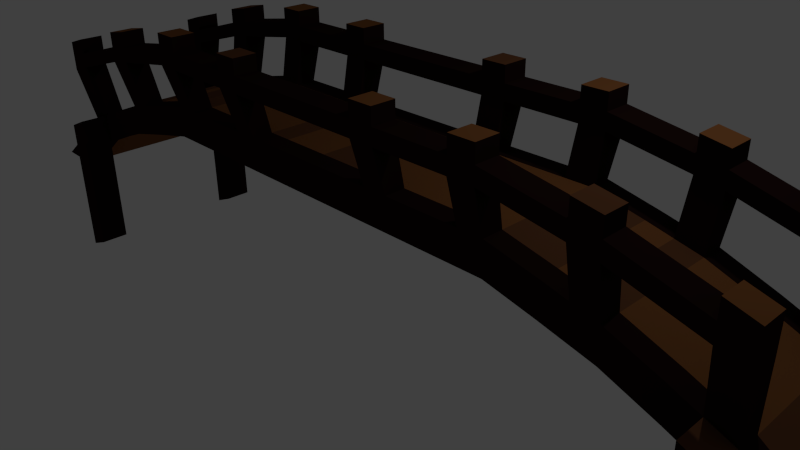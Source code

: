 # Source: Bridge.blend  (saved by Blender 2.75.0; exported with 4.5.12 LTS)
import bpy
from mathutils import Matrix  # noqa: F401  (used for matrix-valued properties, if any)

bpy.ops.wm.read_factory_settings(use_empty=True)
scene = bpy.context.scene
scene.name = 'Scene'

# ---- collections
col_collection_1 = bpy.data.collections.new('Collection 1'); scene.collection.children.link(col_collection_1)

# ---- materials (node trees are filled in below, after node groups)
mat_bridgeblack = bpy.data.materials.new('BridgeBlack')
mat_bridgeblack.alpha_threshold = 0.0
mat_bridgeblack.use_transparent_shadow = False
mat_bridgeblack.diffuse_color = (0.01599, 0.006237, 0.005466, 1.0)
mat_bridgeblack.roughness = 0.5
mat_bridgeblack.line_color = (0.0, 0.0, 0.0, 1.0)
mat_bridgelightwood = bpy.data.materials.new('BridgeLightWood')
mat_bridgelightwood.alpha_threshold = 0.0
mat_bridgelightwood.use_transparent_shadow = False
mat_bridgelightwood.diffuse_color = (0.196, 0.07655, 0.0255, 1.0)
mat_bridgelightwood.roughness = 0.5
mat_bridgedarkwood = bpy.data.materials.new('BridgeDarkWood')
mat_bridgedarkwood.alpha_threshold = 0.0
mat_bridgedarkwood.use_transparent_shadow = False
mat_bridgedarkwood.diffuse_color = (0.1237, 0.05031, 0.02262, 1.0)
mat_bridgedarkwood.roughness = 0.5

# ---- material node trees

# ---- world
world_world = bpy.data.worlds.new('World'); scene.world = world_world
world_world.color = (0.05088, 0.05088, 0.05088)
world_world.use_sun_shadow = False
world_world.sun_shadow_jitter_overblur = 0.0
world_world.cycles.sampling_method = 'MANUAL'
world_world.cycles.sample_map_resolution = 256

# ---- cameras
cam_camera = bpy.data.cameras.new('Camera')
cam_camera.clip_end = 100.0
cam_camera.lens = 35.0
cam_camera.sensor_width = 32.0
cam_camera.sensor_height = 18.0
cam_camera.ortho_scale = 7.314
cam_camera.dof.focus_distance = 0.0
cam_camera.dof.aperture_fstop = 128.0

# ---- lights
light_lamp = bpy.data.lights.new('Lamp', 'POINT')
light_lamp.transmission_factor = 0.0
light_lamp.cutoff_distance = 30.0
light_lamp.energy = 100.0
light_lamp.shadow_buffer_clip_start = 1.001
light_lamp.shadow_soft_size = 0.1
light_lamp.shadow_maximum_resolution = 0.006
light_lamp.use_absolute_resolution = True
light_lamp.cycles.use_multiple_importance_sampling = False

# ---- meshes
me_cube = bpy.data.meshes.new('Cube')
me_cube.from_pydata([(1.0, 1.0, -1.0), (1.0, -1.0, -1.0), (-1.0, -1.0, -1.0), (-1.0, 1.0, -1.0), (1.106, 1.0, -0.96), (1.106, -1.0, -0.96), (-1.106, -1.0, -0.96), (-1.106, 1.0, -0.96), (0.8889, 1.0, 1.369), (0.7778, 1.0, 2.672), (0.6667, 1.0, 3.856), (0.5556, 1.0, 4.626), (0.4444, 1.0, 5.337), (0.3333, 1.0, 5.337), (0.2222, 1.0, 5.337), (0.1111, 1.0, 5.337), (1.118e-07, 1.0, 5.337), (-0.1111, 1.0, 5.337), (-0.2222, 1.0, 5.337), (-0.3333, 1.0, 5.337), (-0.4444, 1.0, 5.337), (-0.5556, 1.0, 4.626), (-0.6667, 1.0, 3.856), (-0.7778, 1.0, 2.672), (-0.8889, 1.0, 1.369), (0.8889, -1.0, 1.369), (0.7778, -1.0, 2.672), (0.6667, -1.0, 3.856), (0.5556, -1.0, 4.626), (0.4444, -1.0, 5.337), (0.3333, -1.0, 5.337), (0.2222, -1.0, 5.337), (0.1111, -1.0, 5.337), (-6.706e-08, -1.0, 5.337), (-0.1111, -1.0, 5.337), (-0.2222, -1.0, 5.337), (-0.3333, -1.0, 5.337), (-0.4444, -1.0, 5.337), (-0.5556, -1.0, 4.626), (-0.6667, -1.0, 3.856), (-0.7778, -1.0, 2.672), (-0.8889, -1.0, 1.369), (0.8889, 1.0, 3.369), (0.7778, 1.0, 4.672), (0.6667, 1.0, 5.856), (0.5556, 1.0, 6.626), (0.4444, 1.0, 7.337), (0.3333, 1.0, 7.337), (0.2222, 1.0, 7.337), (0.1111, 1.0, 7.337), (1.639e-07, 1.0, 7.337), (-0.1111, 1.0, 7.337), (-0.2222, 1.0, 7.337), (-0.3333, 1.0, 7.337), (-0.4444, 1.0, 7.337), (-0.5556, 1.0, 6.626), (-0.6667, 1.0, 5.856), (-0.7778, 1.0, 4.672), (-0.8889, 1.0, 3.369), (0.8889, -1.0, 3.369), (0.7778, -1.0, 4.672), (0.6667, -1.0, 5.856), (0.5556, -1.0, 6.626), (0.4444, -1.0, 7.337), (0.3333, -1.0, 7.337), (0.2222, -1.0, 7.337), (0.1111, -1.0, 7.337), (-5.588e-07, -1.0, 7.337), (-0.1111, -1.0, 7.337), (-0.2222, -1.0, 7.337), (-0.3333, -1.0, 7.337), (-0.4444, -1.0, 7.337), (-0.5556, -1.0, 6.626), (-0.6667, -1.0, 5.856), (-0.7778, -1.0, 4.672), (-0.8889, -1.0, 3.369), (1.0, -0.7222, -1.0), (-1.0, -0.7222, -1.0), (1.106, -0.7222, -0.96), (-1.106, -0.7222, -0.96), (0.8889, -0.7222, 3.369), (0.7778, -0.7222, 4.672), (0.6667, -0.7222, 5.856), (0.5556, -0.7222, 6.626), (0.4444, -0.7222, 7.337), (0.3333, -0.7222, 7.337), (0.2222, -0.7222, 7.337), (0.1111, -0.7222, 7.337), (-4.584e-07, -0.7222, 7.337), (-0.1111, -0.7222, 7.337), (-0.2222, -0.7222, 7.337), (-0.3333, -0.7222, 7.337), (-0.4444, -0.7222, 7.337), (-0.5556, -0.7222, 6.626), (-0.6667, -0.7222, 5.856), (-0.7778, -0.7222, 4.672), (-0.8889, -0.7222, 3.369), (0.8889, -0.7222, 1.369), (0.7778, -0.7222, 2.672), (0.6667, -0.7222, 3.856), (0.5556, -0.7222, 4.626), (0.4444, -0.7222, 5.337), (0.3333, -0.7222, 5.337), (0.2222, -0.7222, 5.337), (0.1111, -0.7222, 5.337), (-4.222e-08, -0.7222, 5.337), (-0.1111, -0.7222, 5.337), (-0.2222, -0.7222, 5.337), (-0.3333, -0.7222, 5.337), (-0.4444, -0.7222, 5.337), (-0.5556, -0.7222, 4.626), (-0.6667, -0.7222, 3.856), (-0.7778, -0.7222, 2.672), (-0.8889, -0.7222, 1.369), (-1.0, 0.6961, -1.0), (-1.106, 0.6961, -0.96), (0.8889, 0.6961, 1.369), (0.7778, 0.6961, 2.672), (0.6667, 0.6961, 3.856), (0.5556, 0.6961, 4.626), (0.4444, 0.6961, 5.337), (0.3333, 0.6961, 5.337), (0.2222, 0.6961, 5.337), (0.1111, 0.6961, 5.337), (8.459e-08, 0.6961, 5.337), (-0.1111, 0.6961, 5.337), (-0.2222, 0.6961, 5.337), (-0.3333, 0.6961, 5.337), (-0.4444, 0.6961, 5.337), (-0.5556, 0.6961, 4.626), (-0.6667, 0.6961, 3.856), (-0.7778, 0.6961, 2.672), (-0.8889, 0.6961, 1.369), (1.0, 0.6961, -1.0), (1.106, 0.6961, -0.96), (0.8889, 0.6961, 3.369), (0.7778, 0.6961, 4.672), (0.6667, 0.6961, 5.856), (0.5556, 0.6961, 6.626), (0.4444, 0.6961, 7.337), (0.3333, 0.6961, 7.337), (0.2222, 0.6961, 7.337), (0.1111, 0.6961, 7.337), (5.409e-08, 0.6961, 7.337), (-0.1111, 0.6961, 7.337), (-0.2222, 0.6961, 7.337), (-0.3333, 0.6961, 7.337), (-0.4444, 0.6961, 7.337), (-0.5556, 0.6961, 6.626), (-0.6667, 0.6961, 5.856), (-0.7778, 0.6961, 4.672), (-0.8889, 0.6961, 3.369), (-0.8333, 1.0, 2.02), (-0.8333, -1.0, 2.02), (-0.8333, 1.0, 4.02), (-0.8333, -1.0, 4.02), (-0.8333, -0.7222, 2.02), (-0.8333, -0.7222, 4.02), (-0.8333, 0.6961, 4.02), (-0.8333, 0.6961, 2.02), (0.8333, 1.0, 2.02), (0.8333, -1.0, 2.02), (0.8333, 1.0, 4.02), (0.8333, -1.0, 4.02), (0.8333, -0.7222, 2.02), (0.8333, -0.7222, 4.02), (0.8333, 0.6961, 4.02), (0.8333, 0.6961, 2.02), (0.6111, 1.0, 4.241), (0.6111, -1.0, 4.241), (0.6111, 1.0, 6.241), (0.6111, -1.0, 6.241), (0.6111, -0.7222, 4.241), (0.6111, -0.7222, 6.241), (0.6111, 0.6961, 6.241), (0.6111, 0.6961, 4.241), (0.3889, 1.0, 5.337), (0.3889, -1.0, 5.337), (0.3889, 1.0, 7.337), (0.3889, -1.0, 7.337), (0.3889, -0.7222, 5.337), (0.3889, -0.7222, 7.337), (0.3889, 0.6961, 7.337), (0.3889, 0.6961, 5.337), (0.1667, 1.0, 5.337), (0.1667, -1.0, 5.337), (0.1667, 1.0, 7.337), (0.1667, -1.0, 7.337), (0.1667, -0.7222, 5.337), (0.1667, -0.7222, 7.337), (0.1667, 0.6961, 7.337), (0.1667, 0.6961, 5.337), (-0.6111, 1.0, 4.241), (-0.6111, -1.0, 4.241), (-0.6111, 1.0, 6.241), (-0.6111, -1.0, 6.241), (-0.6111, -0.7222, 4.241), (-0.6111, -0.7222, 6.241), (-0.6111, 0.6961, 6.241), (-0.6111, 0.6961, 4.241), (-0.3889, 1.0, 5.337), (-0.3889, -1.0, 5.337), (-0.3889, 1.0, 7.337), (-0.3889, -1.0, 7.337), (-0.3889, -0.7222, 5.337), (-0.3889, -0.7222, 7.337), (-0.3889, 0.6961, 7.337), (-0.3889, 0.6961, 5.337), (-0.1667, 1.0, 5.337), (-0.1667, -1.0, 5.337), (-0.1667, 1.0, 7.337), (-0.1667, -1.0, 7.337), (-0.1667, -0.7222, 5.337), (-0.1667, -0.7222, 7.337), (-0.1667, 0.6961, 7.337), (-0.1667, 0.6961, 5.337), (-0.1683, 1.178, 12.07), (-0.2245, 1.178, 12.07), (-0.3928, 1.178, 12.07), (-0.4489, 1.178, 12.07), (-0.6173, 1.178, 11.27), (-0.6734, 1.178, 10.99), (-0.8417, 1.178, 9.66), (-0.8978, 1.178, 9.187), (-0.1683, -1.176, 12.07), (-0.2245, -1.176, 12.07), (-0.3928, -1.176, 12.07), (-0.4489, -1.176, 12.07), (-0.6173, -1.176, 11.27), (-0.6734, -1.176, 10.99), (-0.8417, -1.176, 9.66), (-0.8978, -1.176, 9.187), (0.8978, -0.8489, 9.187), (0.8978, -1.176, 9.187), (0.6734, -0.8489, 10.99), (0.6734, -1.176, 10.99), (0.4489, -0.8489, 12.07), (0.4489, -1.176, 12.07), (0.2245, -0.8489, 12.07), (0.2245, -1.176, 12.07), (-0.2245, -0.8489, 12.07), (-0.4489, -0.8489, 12.07), (-0.6734, -0.8489, 10.99), (-0.8978, -0.8489, 9.187), (0.1683, -0.8489, 12.07), (0.3928, -0.8489, 12.07), (0.6173, -0.8489, 11.27), (0.8417, -0.8489, 9.66), (0.8978, 1.178, 9.187), (0.8978, 0.8204, 9.187), (0.6734, 1.178, 10.99), (0.6734, 0.8204, 10.99), (0.4489, 1.178, 12.07), (0.4489, 0.8204, 12.07), (0.2245, 1.178, 12.07), (0.2245, 0.8204, 12.07), (-0.2245, 0.8204, 12.07), (-0.4489, 0.8204, 12.07), (-0.6734, 0.8204, 10.99), (-0.8978, 0.8204, 9.187), (0.8417, 0.8204, 9.66), (0.6173, 0.8204, 11.27), (0.3928, 0.8204, 12.07), (0.1683, 0.8204, 12.07), (-0.8417, -0.8489, 9.66), (-0.8417, 0.8204, 9.66), (0.8417, 1.178, 9.66), (0.8417, -1.176, 9.66), (0.6173, 1.178, 11.27), (0.6173, -1.176, 11.27), (0.3928, 1.178, 12.07), (0.3928, -1.176, 12.07), (0.1683, 1.178, 12.07), (0.1683, -1.176, 12.07), (-0.6173, -0.8489, 11.27), (-0.6173, 0.8204, 11.27), (-0.3928, -0.8489, 12.07), (-0.3928, 0.8204, 12.07), (-0.1683, -0.8489, 12.07), (-0.1683, 0.8204, 12.07), (-0.8417, 1.178, 7.683), (-0.8978, 1.178, 7.21), (-0.8417, 0.8204, 7.683), (-0.8978, 0.8204, 7.21), (-0.8978, -0.8489, 7.21), (-0.8978, -1.176, 7.21), (-0.8417, -1.176, 7.683), (-0.8417, -0.8489, 7.683), (-0.6173, 0.8204, 9.297), (-0.6173, 1.178, 9.297), (-0.6734, 1.178, 9.017), (-0.6734, 0.8204, 9.017), (-0.6734, -1.176, 9.017), (-0.6173, -1.176, 9.297), (-0.6173, -0.8489, 9.297), (-0.6734, -0.8489, 9.017), (-0.3928, 0.8204, 10.09), (-0.3928, 1.178, 10.09), (-0.4489, 1.178, 10.09), (-0.4489, 0.8204, 10.09), (-0.4489, -0.8489, 10.09), (-0.4489, -1.176, 10.09), (-0.3928, -1.176, 10.09), (-0.3928, -0.8489, 10.09), (-0.2245, 1.178, 10.09), (-0.2245, 0.8204, 10.09), (-0.1683, 0.8204, 10.09), (-0.1683, 1.178, 10.09), (-0.1683, -1.176, 10.09), (-0.1683, -0.8489, 10.09), (-0.2245, -0.8489, 10.09), (-0.2245, -1.176, 10.09), (0.1683, 1.178, 10.09), (0.1683, 0.8204, 10.09), (0.2245, 1.178, 10.09), (0.2245, 0.8204, 10.09), (0.1683, -1.176, 10.09), (0.2245, -1.176, 10.09), (0.2245, -0.8489, 10.09), (0.1683, -0.8489, 10.09), (0.3928, -1.176, 10.09), (0.4489, -1.176, 10.09), (0.3928, -0.8489, 10.09), (0.4489, -0.8489, 10.09), (0.3928, 0.8204, 10.09), (0.4489, 0.8204, 10.09), (0.4489, 1.178, 10.09), (0.3928, 1.178, 10.09), (0.6173, -0.8489, 9.297), (0.6173, -1.176, 9.297), (0.6734, -1.176, 9.017), (0.6734, -0.8489, 9.017), (0.6734, 0.8204, 9.017), (0.6734, 1.178, 9.017), (0.6173, 1.178, 9.297), (0.6173, 0.8204, 9.297), (0.8978, -1.176, 7.21), (0.8978, -0.8489, 7.21), (0.8417, -0.8489, 7.683), (0.8417, -1.176, 7.683), (0.8417, 1.178, 7.683), (0.8417, 0.8204, 7.683), (0.8978, 0.8204, 7.21), (0.8978, 1.178, 7.21), (-0.8978, 1.178, 8.199), (-0.8978, 0.8204, 8.199), (-0.8417, 1.178, 8.672), (-0.8417, 0.8204, 8.672), (-0.8978, -1.176, 8.199), (-0.8417, -1.176, 8.672), (-0.8978, -0.8489, 8.199), (-0.8417, -0.8489, 8.672), (-0.6173, 1.178, 10.29), (-0.6734, 0.8204, 10.01), (-0.6173, 0.8204, 10.29), (-0.6734, 1.178, 10.01), (-0.6173, -1.176, 10.29), (-0.6734, -0.8489, 10.01), (-0.6734, -1.176, 10.01), (-0.6173, -0.8489, 10.29), (-0.3928, 1.178, 11.08), (-0.4489, 0.8204, 11.08), (-0.3928, 0.8204, 11.08), (-0.4489, 1.178, 11.08), (-0.4489, -1.176, 11.08), (-0.3928, -1.176, 11.08), (-0.4489, -0.8489, 11.08), (-0.3928, -0.8489, 11.08), (-0.2245, 0.8204, 11.08), (-0.1683, 0.8204, 11.08), (-0.2245, 1.178, 11.08), (-0.1683, 1.178, 11.08), (-0.1683, -0.8489, 11.08), (-0.2245, -1.176, 11.08), (-0.1683, -1.176, 11.08), (-0.2245, -0.8489, 11.08), (0.2245, -1.176, 11.08), (0.1683, -0.8489, 11.08), (0.1683, -1.176, 11.08), (0.2245, -0.8489, 11.08), (0.1683, 0.8204, 11.08), (0.2245, 0.8204, 11.08), (0.1683, 1.178, 11.08), (0.2245, 1.178, 11.08), (0.4489, -1.176, 11.08), (0.3928, -1.176, 11.08), (0.3928, -0.8489, 11.08), (0.4489, -0.8489, 11.08), (0.4489, 0.8204, 11.08), (0.4489, 1.178, 11.08), (0.3928, 0.8204, 11.08), (0.3928, 1.178, 11.08), (0.6173, -1.176, 10.29), (0.6734, -0.8489, 10.01), (0.6173, -0.8489, 10.29), (0.6734, -1.176, 10.01), (0.6734, 1.178, 10.01), (0.6173, 0.8204, 10.29), (0.6734, 0.8204, 10.01), (0.6173, 1.178, 10.29), (0.8978, -0.8489, 8.199), (0.8417, -0.8489, 8.672), (0.8417, -1.176, 8.672), (0.8978, -1.176, 8.199), (0.8417, 0.8204, 8.672), (0.8978, 0.8204, 8.199), (0.8417, 1.178, 8.672), (0.8978, 1.178, 8.199), (-0.8333, 1.403, 2.02), (-0.8889, 1.403, 1.369), (-0.8333, -1.403, 2.02), (-0.8889, -1.403, 1.369), (-0.8333, 1.403, 4.02), (-0.8889, 1.403, 3.369), (-0.8333, -1.403, 4.02), (-0.8889, -1.403, 3.369), (0.8889, 1.403, 1.369), (0.8889, 1.403, 3.369), (0.8889, -1.403, 3.369), (0.8889, -1.403, 1.369), (0.8333, 1.403, 2.02), (0.8333, -1.403, 2.02), (0.8333, 1.403, 4.02), (0.8333, -1.403, 4.02), (-0.8333, 1.0, -5.6), (-0.8889, 1.0, -6.252), (-0.8333, -1.0, -5.6), (-0.8889, -1.0, -6.252), (0.8889, 1.0, -6.252), (0.8333, 1.0, -5.6), (0.8889, -1.0, -6.252), (0.8333, -1.0, -5.6), (-0.8333, 1.403, -5.6), (-0.8889, 1.403, -6.252), (-0.8333, -1.403, -5.6), (-0.8889, -1.403, -6.252), (0.8889, 1.403, -6.252), (0.8333, 1.403, -5.6), (0.8889, -1.403, -6.252), (0.8333, -1.403, -5.6)], [], [(113, 41, 2, 77), (96, 79, 6, 75), (76, 78, 5, 1), (41, 75, 6, 2), (114, 115, 7, 3), (58, 24, 3, 7), (4, 0, 8, 42), (162, 160, 9, 43), (43, 9, 10, 44), (170, 168, 11, 45), (45, 11, 12, 46), (178, 176, 13, 47), (47, 13, 14, 48), (186, 184, 15, 49), (49, 15, 16, 50), (50, 16, 17, 51), (210, 208, 18, 52), (52, 18, 19, 53), (202, 200, 20, 54), (54, 20, 21, 55), (194, 192, 22, 56), (56, 22, 23, 57), (153, 155, 414, 410), (1, 5, 59, 25), (161, 163, 60, 26), (26, 60, 61, 27), (169, 171, 62, 28), (28, 62, 63, 29), (177, 179, 64, 30), (30, 64, 65, 31), (185, 187, 66, 32), (32, 66, 67, 33), (33, 67, 68, 34), (209, 211, 69, 35), (35, 69, 70, 36), (201, 203, 71, 37), (37, 71, 72, 38), (193, 195, 73, 39), (39, 73, 74, 40), (416, 8, 428, 436), (78, 80, 59, 5), (165, 81, 60, 163), (81, 82, 61, 60), (173, 83, 62, 171), (83, 84, 63, 62), (181, 85, 64, 179), (85, 86, 65, 64), (189, 87, 66, 187), (87, 88, 67, 66), (88, 89, 68, 67), (371, 370, 217, 216), (90, 91, 70, 69), (350, 348, 231, 243), (92, 93, 72, 71), (354, 352, 220, 275), (94, 95, 74, 73), (390, 388, 253, 262), (76, 1, 25, 97), (164, 161, 26, 98), (98, 26, 27, 99), (172, 169, 28, 100), (100, 28, 29, 101), (180, 177, 30, 102), (102, 30, 31, 103), (188, 185, 32, 104), (104, 32, 33, 105), (105, 33, 34, 106), (212, 209, 35, 107), (107, 35, 36, 108), (204, 201, 37, 109), (109, 37, 38, 110), (196, 193, 39, 111), (111, 39, 40, 112), (156, 153, 41, 113), (159, 156, 113, 132), (130, 111, 112, 131), (199, 196, 111, 130), (128, 109, 110, 129), (207, 204, 109, 128), (126, 107, 108, 127), (215, 212, 107, 126), (124, 105, 106, 125), (123, 104, 105, 124), (191, 188, 104, 123), (121, 102, 103, 122), (183, 180, 102, 121), (119, 100, 101, 120), (175, 172, 100, 119), (117, 98, 99, 118), (167, 164, 98, 117), (133, 76, 97, 116), (158, 151, 96, 157), (149, 150, 95, 94), (198, 149, 94, 197), (147, 148, 93, 92), (206, 147, 92, 205), (145, 146, 91, 90), (214, 145, 90, 213), (143, 144, 89, 88), (142, 143, 88, 87), (190, 142, 87, 189), (140, 141, 86, 85), (182, 140, 85, 181), (138, 139, 84, 83), (174, 138, 83, 173), (136, 137, 82, 81), (166, 136, 81, 165), (134, 135, 80, 78), (2, 6, 79, 77), (133, 134, 78, 76), (151, 115, 79, 96), (132, 113, 77, 114), (24, 132, 114, 3), (58, 7, 115, 151), (0, 4, 134, 133), (4, 42, 135, 134), (162, 43, 136, 166), (43, 44, 137, 136), (170, 45, 138, 174), (45, 46, 139, 138), (178, 47, 140, 182), (47, 48, 141, 140), (186, 49, 142, 190), (49, 50, 143, 142), (50, 51, 144, 143), (368, 369, 279, 256), (52, 53, 146, 145), (383, 382, 272, 254), (54, 55, 148, 147), (401, 402, 267, 247), (56, 57, 150, 149), (370, 368, 256, 217), (0, 133, 116, 8), (160, 167, 117, 9), (9, 117, 118, 10), (168, 175, 119, 11), (11, 119, 120, 12), (176, 183, 121, 13), (13, 121, 122, 14), (184, 191, 123, 15), (15, 123, 124, 16), (16, 124, 125, 17), (208, 215, 126, 18), (18, 126, 127, 19), (200, 207, 128, 20), (20, 128, 129, 21), (192, 199, 130, 22), (22, 130, 131, 23), (152, 159, 132, 24), (77, 79, 115, 114), (23, 131, 159, 152), (57, 154, 158, 150), (150, 158, 157, 95), (131, 112, 156, 159), (112, 40, 153, 156), (95, 157, 155, 74), (40, 74, 155, 153), (57, 23, 152, 154), (8, 116, 167, 160), (400, 401, 247, 232), (135, 166, 165, 80), (116, 97, 164, 167), (97, 25, 161, 164), (385, 384, 237, 271), (152, 24, 425, 424), (24, 58, 413, 409), (10, 118, 175, 168), (374, 372, 278, 224), (137, 174, 173, 82), (118, 99, 172, 175), (99, 27, 169, 172), (403, 400, 232, 233), (27, 61, 171, 169), (44, 10, 168, 170), (12, 120, 183, 176), (358, 356, 228, 229), (139, 182, 181, 84), (120, 101, 180, 183), (101, 29, 177, 180), (382, 380, 263, 272), (29, 63, 179, 177), (46, 12, 176, 178), (14, 122, 191, 184), (398, 396, 250, 251), (141, 190, 189, 86), (122, 103, 188, 191), (103, 31, 185, 188), (346, 344, 223, 222), (31, 65, 187, 185), (48, 14, 184, 186), (21, 129, 199, 192), (55, 194, 198, 148), (148, 198, 197, 93), (129, 110, 196, 199), (110, 38, 193, 196), (93, 197, 195, 72), (38, 72, 195, 193), (55, 21, 192, 194), (19, 127, 207, 200), (53, 202, 206, 146), (146, 206, 205, 91), (127, 108, 204, 207), (108, 36, 201, 204), (91, 205, 203, 70), (36, 70, 203, 201), (53, 19, 200, 202), (17, 125, 215, 208), (51, 210, 214, 144), (144, 214, 213, 89), (125, 106, 212, 215), (106, 34, 209, 212), (89, 213, 211, 68), (34, 68, 211, 209), (51, 17, 208, 210), (278, 240, 225, 224), (276, 241, 227, 226), (274, 242, 229, 228), (264, 243, 231, 230), (216, 217, 256, 279), (218, 219, 257, 277), (220, 221, 258, 275), (222, 223, 259, 265), (248, 266, 260, 249), (232, 247, 267, 233), (250, 268, 261, 251), (234, 246, 269, 235), (252, 270, 262, 253), (236, 245, 271, 237), (254, 272, 263, 255), (238, 244, 273, 239), (378, 376, 239, 273), (394, 392, 269, 246), (388, 389, 252, 253), (379, 377, 244, 238), (348, 349, 230, 231), (395, 393, 234, 235), (362, 360, 218, 277), (363, 361, 257, 219), (380, 381, 255, 263), (347, 346, 222, 265), (375, 373, 225, 240), (386, 385, 271, 245), (360, 363, 219, 218), (373, 374, 224, 225), (369, 371, 216, 279), (387, 386, 245, 236), (381, 383, 254, 255), (406, 404, 260, 266), (404, 405, 249, 260), (377, 378, 273, 244), (384, 387, 236, 237), (407, 406, 266, 248), (355, 353, 258, 221), (359, 357, 242, 274), (366, 364, 227, 241), (399, 397, 261, 268), (356, 359, 274, 228), (405, 407, 248, 249), (402, 403, 233, 267), (352, 355, 221, 220), (396, 399, 268, 250), (364, 365, 226, 227), (353, 354, 275, 258), (367, 366, 241, 276), (393, 394, 246, 234), (376, 379, 238, 239), (397, 398, 251, 261), (351, 350, 243, 264), (391, 390, 262, 270), (365, 367, 276, 226), (344, 345, 259, 223), (392, 395, 235, 269), (349, 351, 264, 230), (389, 391, 270, 252), (357, 358, 229, 242), (361, 362, 277, 257), (372, 375, 240, 278), (345, 347, 265, 259), (151, 158, 282, 283), (58, 151, 283, 281), (158, 154, 280, 282), (154, 58, 281, 280), (155, 157, 287, 286), (157, 96, 284, 287), (75, 155, 286, 285), (96, 75, 285, 284), (149, 198, 288, 291), (194, 56, 290, 289), (56, 149, 291, 290), (198, 194, 289, 288), (94, 73, 292, 295), (195, 197, 294, 293), (197, 94, 295, 294), (73, 195, 293, 292), (147, 206, 296, 299), (202, 54, 298, 297), (54, 147, 299, 298), (206, 202, 297, 296), (203, 205, 303, 302), (205, 92, 300, 303), (71, 203, 302, 301), (92, 71, 301, 300), (214, 210, 307, 306), (52, 145, 305, 304), (145, 214, 306, 305), (210, 52, 304, 307), (213, 90, 310, 309), (69, 211, 308, 311), (90, 69, 311, 310), (211, 213, 309, 308), (141, 48, 314, 315), (190, 141, 315, 313), (186, 190, 313, 312), (48, 186, 312, 314), (65, 86, 318, 317), (189, 187, 316, 319), (86, 189, 319, 318), (187, 65, 317, 316), (63, 84, 323, 321), (84, 181, 322, 323), (181, 179, 320, 322), (179, 63, 321, 320), (46, 178, 327, 326), (178, 182, 324, 327), (139, 46, 326, 325), (182, 139, 325, 324), (171, 61, 330, 329), (82, 173, 328, 331), (61, 82, 331, 330), (173, 171, 329, 328), (174, 137, 332, 335), (44, 170, 334, 333), (170, 174, 335, 334), (137, 44, 333, 332), (163, 59, 336, 339), (59, 80, 337, 336), (80, 165, 338, 337), (165, 163, 339, 338), (135, 42, 343, 342), (42, 162, 340, 343), (166, 135, 342, 341), (162, 166, 341, 340), (283, 282, 347, 345), (281, 283, 345, 344), (280, 281, 344, 346), (287, 284, 350, 351), (285, 286, 349, 348), (284, 285, 348, 350), (291, 288, 354, 353), (289, 290, 355, 352), (294, 295, 357, 359), (292, 293, 356, 358), (299, 296, 362, 361), (297, 298, 363, 360), (303, 300, 366, 367), (301, 302, 365, 364), (305, 306, 369, 368), (307, 304, 370, 371), (309, 310, 375, 372), (311, 308, 374, 373), (396, 398, 404, 406), (406, 340, 333, 396), (333, 340, 341, 332), (318, 319, 377, 379), (316, 317, 376, 378), (326, 334, 335, 325), (313, 315, 381, 380), (389, 388, 397, 399), (314, 312, 382, 383), (387, 384, 392, 394), (323, 322, 386, 387), (323, 387, 394, 328), (320, 321, 384, 385), (326, 327, 391, 389), (393, 395, 402, 401), (393, 401, 338, 331), (324, 325, 388, 390), (329, 330, 395, 392), (331, 328, 394, 393), (331, 338, 339, 330), (323, 328, 329, 321), (335, 332, 398, 397), (333, 334, 399, 396), (388, 325, 335, 397), (384, 321, 329, 392), (339, 336, 403, 402), (336, 337, 400, 403), (337, 338, 401, 400), (398, 332, 341, 404), (342, 343, 407, 405), (343, 340, 406, 407), (341, 342, 405, 404), (395, 330, 339, 402), (399, 334, 326, 389), (314, 383, 391, 327), (383, 381, 390, 391), (314, 327, 324, 315), (390, 381, 315, 324), (385, 376, 317, 320), (318, 322, 320, 317), (318, 379, 386, 322), (379, 376, 385, 386), (287, 295, 292, 286), (351, 357, 295, 287), (358, 349, 286, 292), (351, 349, 358, 357), (347, 282, 291, 353), (280, 290, 291, 282), (280, 346, 355, 290), (346, 347, 353, 355), (363, 298, 289, 352), (289, 298, 299, 288), (354, 288, 299, 361), (352, 354, 361, 363), (294, 300, 301, 293), (294, 359, 366, 300), (356, 293, 301, 364), (359, 356, 364, 366), (365, 302, 311, 373), (303, 310, 311, 302), (303, 367, 375, 310), (367, 365, 373, 375), (370, 304, 297, 360), (362, 296, 305, 368), (297, 304, 305, 296), (360, 362, 368, 370), (307, 312, 313, 306), (307, 371, 382, 312), (371, 369, 380, 382), (369, 306, 313, 380), (309, 319, 316, 308), (372, 377, 319, 309), (372, 374, 378, 377), (308, 316, 378, 374), (412, 408, 409, 413), (410, 414, 415, 411), (419, 418, 423, 421), (417, 416, 420, 422), (155, 75, 415, 414), (59, 163, 423, 418), (163, 161, 421, 423), (25, 59, 418, 419), (408, 152, 424, 432), (58, 154, 412, 413), (154, 152, 408, 412), (42, 8, 416, 417), (75, 41, 411, 415), (8, 160, 429, 428), (160, 162, 422, 420), (162, 42, 417, 422), (424, 425, 433, 432), (428, 429, 437, 436), (431, 430, 438, 439), (427, 426, 434, 435), (24, 409, 433, 425), (25, 419, 438, 430), (410, 411, 435, 434), (161, 25, 430, 431), (420, 416, 436, 437), (153, 410, 434, 426), (160, 420, 437, 429), (411, 41, 427, 435), (421, 161, 431, 439), (41, 153, 426, 427), (409, 408, 432, 433), (419, 421, 439, 438)])
me_cube.polygons.foreach_set('material_index', [0, 0, 0, 0, 0, 0, 0, 0, 0, 0, 0, 0, 0, 0, 0, 0, 0, 0, 0, 0, 0, 0, 0, 0, 0, 0, 0, 0, 0, 0, 0, 0, 0, 0, 0, 0, 0, 0, 0, 0, 0, 0, 0, 0, 0, 0, 0, 0, 0, 0, 0, 0, 0, 0, 0, 0, 0, 0, 0, 0, 0, 0, 0, 0, 0, 0, 0, 0, 0, 0, 0, 0, 0, 0, 1, 1, 1, 1, 1, 1, 1, 1, 1, 1, 1, 1, 1, 1, 1, 1, 1, 1, 1, 2, 2, 1, 1, 1, 2, 1, 2, 1, 1, 2, 1, 1, 1, 1, 0, 1, 2, 1, 0, 0, 0, 0, 0, 0, 0, 0, 0, 0, 0, 0, 0, 0, 0, 0, 0, 0, 0, 0, 0, 0, 0, 0, 0, 0, 0, 0, 0, 0, 0, 0, 0, 0, 0, 0, 0, 1, 0, 0, 1, 1, 0, 0, 0, 0, 0, 0, 2, 1, 0, 0, 0, 0, 0, 0, 2, 1, 0, 0, 0, 0, 0, 0, 2, 1, 0, 0, 0, 0, 0, 0, 1, 1, 0, 0, 0, 0, 0, 0, 1, 1, 0, 0, 0, 0, 0, 0, 1, 1, 0, 0, 0, 0, 0, 0, 1, 1, 0, 0, 0, 0, 1, 1, 2, 1, 2, 1, 1, 1, 1, 1, 2, 1, 1, 1, 1, 2, 0, 0, 0, 0, 0, 0, 0, 0, 0, 0, 0, 0, 0, 0, 0, 0, 0, 0, 0, 0, 0, 0, 0, 0, 0, 0, 0, 0, 0, 0, 0, 0, 0, 0, 0, 0, 0, 0, 0, 0, 0, 0, 0, 0, 0, 0, 0, 0, 0, 0, 0, 0, 0, 0, 0, 0, 0, 0, 0, 0, 0, 0, 0, 0, 0, 0, 0, 0, 0, 0, 0, 0, 0, 0, 0, 0, 0, 0, 0, 0, 0, 0, 0, 0, 0, 0, 0, 0, 0, 0, 0, 0, 0, 0, 0, 0, 0, 0, 0, 0, 0, 0, 0, 0, 0, 0, 0, 0, 0, 0, 0, 0, 0, 0, 0, 0, 0, 0, 0, 0, 0, 0, 0, 0, 0, 0, 0, 0, 0, 0, 0, 0, 0, 0, 0, 0, 0, 0, 0, 0, 0, 0, 0, 0, 0, 0, 0, 0, 0, 0, 0, 0, 0, 0, 0, 0, 0, 0, 0, 0, 0, 0, 0, 0, 0, 0, 0, 0, 0, 0, 0, 0, 0, 0, 0, 0, 0, 0, 0, 0, 0, 0, 0, 0, 0, 0, 0, 0, 0, 0, 0, 0, 0, 0, 0, 0, 0, 0, 0, 0, 0, 0, 0, 0, 0, 0, 0, 0, 2, 2, 0, 0, 0, 1, 0, 0, 0, 0, 0, 1, 0, 0, 0, 0, 0, 0, 0, 0, 0, 0, 0, 0, 0, 0, 0, 0])
me_cube.materials.append(mat_bridgeblack)
me_cube.materials.append(mat_bridgelightwood)
me_cube.materials.append(mat_bridgedarkwood)
me_cube.use_remesh_preserve_volume = False
me_cube.use_remesh_preserve_attributes = False
me_cube.use_mirror_vertex_groups = False
me_cube.update()

# ---- objects
ob_cube = bpy.data.objects.new('Cube', me_cube)
ob_lamp = bpy.data.objects.new('Lamp', light_lamp)
ob_camera = bpy.data.objects.new('Camera', cam_camera)

# ---- transforms, parenting, visibility, modifiers, constraints
ob_cube.location = (0.0, 0.0, 0.0)
ob_cube.scale = (-6.087, 1.0, 0.2154)
ob_cube.lock_rotations_4d = False
ob_cube.empty_display_type = 'ARROWS'
ob_cube.lineart.crease_threshold = 0.0
ob_lamp.location = (4.076, 1.005, 5.904)
ob_lamp.rotation_euler = (0.6503, 0.05522, 1.866)
ob_lamp.lock_rotations_4d = False
ob_lamp.empty_display_type = 'ARROWS'
ob_lamp.color = (0.0, 0.0, 0.0, 0.0)
ob_lamp.lineart.crease_threshold = 0.0
ob_camera.location = (7.481, -6.508, 5.344)
ob_camera.rotation_euler = (1.109, 0.01082, 0.8149)
ob_camera.lock_rotations_4d = False
ob_camera.empty_display_type = 'ARROWS'
ob_camera.color = (0.0, 0.0, 0.0, 0.0)
ob_camera.display_type = 'WIRE'
ob_camera.lineart.crease_threshold = 0.0

# ---- collection membership
col_collection_1.objects.link(ob_cube)
col_collection_1.objects.link(ob_lamp)
col_collection_1.objects.link(ob_camera)

# ---- scene / render settings (as saved in the file)
scene.camera = ob_camera
scene.frame_start = 1; scene.frame_end = 250; scene.frame_set(1)
scene.render.engine = 'BLENDER_EEVEE_NEXT'
scene.render.resolution_percentage = 50
scene.render.dither_intensity = 0.0
scene.cycles.use_denoising = False
scene.cycles.samples = 10
scene.cycles.sampling_pattern = 'TABULATED_SOBOL'
scene.cycles.light_sampling_threshold = 0.0
scene.cycles.use_adaptive_sampling = False
scene.cycles.use_light_tree = False
scene.cycles.blur_glossy = 0.0
scene.cycles.pixel_filter_type = 'GAUSSIAN'
scene.cycles.sample_clamp_indirect = 0.0
scene.view_settings.view_transform = 'Standard'
bpy.context.view_layer.update()
